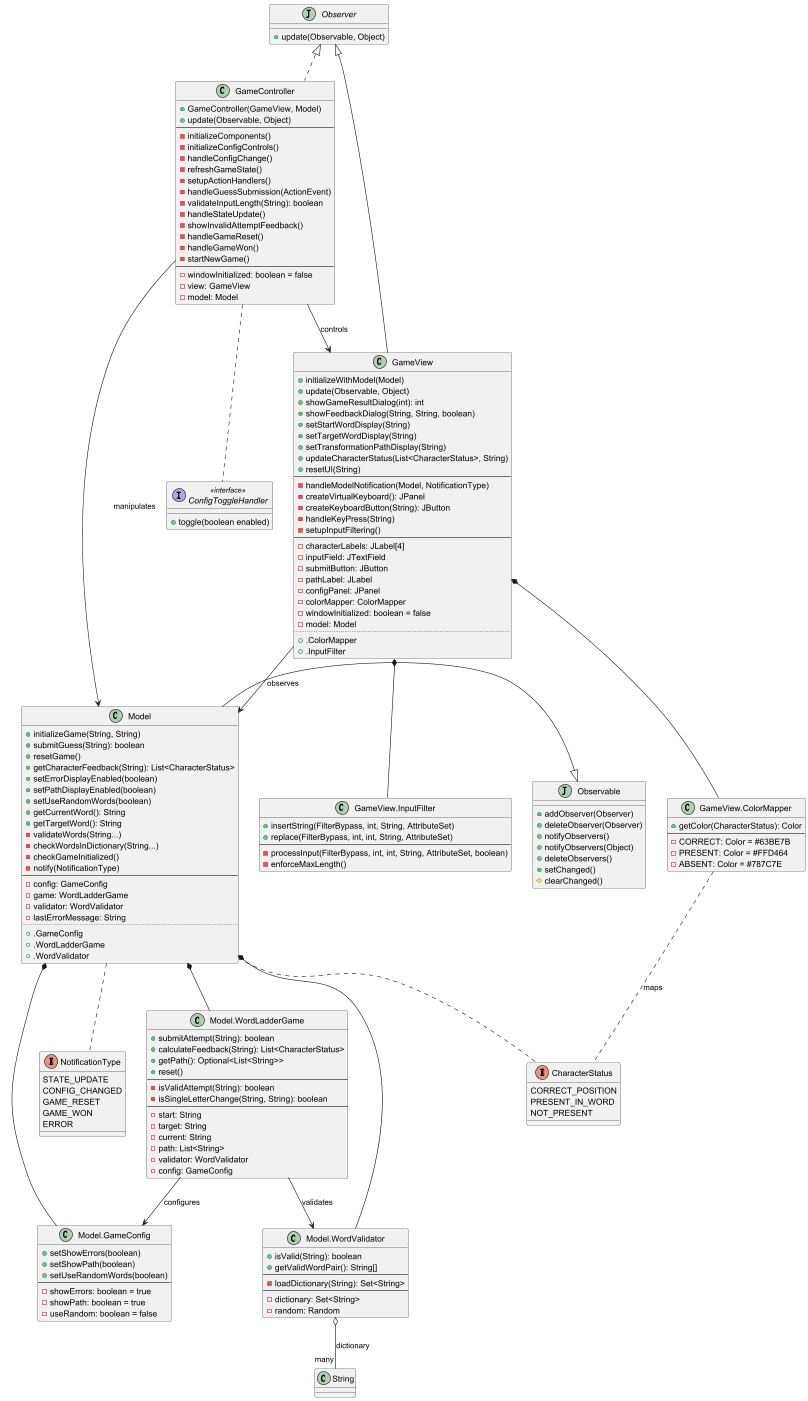

The diagram above was rendered by PlantUML. Its source (embedded in the PNG):
@startuml
'======= Java Core ======='
class Observable <<(J,#ADD1B2)>> {
    + addObserver(Observer)
    + deleteObserver(Observer)
    + notifyObservers()
    + notifyObservers(Object)
    + deleteObservers()
    + setChanged()
    # clearChanged()
}

interface Observer <<(J,#ADD1B2)>> {
    + update(Observable, Object)
}

'======= MVC Core ======='
class Model {
    + initializeGame(String, String)
    + submitGuess(String): boolean
    + resetGame()
    + getCharacterFeedback(String): List<CharacterStatus>
    + setErrorDisplayEnabled(boolean)
    + setPathDisplayEnabled(boolean)
    + setUseRandomWords(boolean)
    + getCurrentWord(): String
    + getTargetWord(): String
    - validateWords(String...)
    - checkWordsInDictionary(String...)
    - checkGameInitialized()
    - notify(NotificationType)
    --
    - config: GameConfig
    - game: WordLadderGame
    - validator: WordValidator
    - lastErrorMessage: String
    ..
    + .GameConfig
    + .WordLadderGame
    + .WordValidator
}

class "Model.GameConfig" as Model_GameConfig {
    + setShowErrors(boolean)
    + setShowPath(boolean)
    + setUseRandomWords(boolean)
    --
    - showErrors: boolean = true
    - showPath: boolean = true
    - useRandom: boolean = false
}

class "Model.WordLadderGame" as Model_WordLadderGame {
    + submitAttempt(String): boolean
    + calculateFeedback(String): List<CharacterStatus>
    + getPath(): Optional<List<String>>
    + reset()
    --
    - isValidAttempt(String): boolean
    - isSingleLetterChange(String, String): boolean
    --
    - start: String
    - target: String
    - current: String
    - path: List<String>
    - validator: WordValidator
    - config: GameConfig
}

class "Model.WordValidator" as Model_WordValidator {
    + isValid(String): boolean
    + getValidWordPair(): String[]
    --
    - loadDictionary(String): Set<String>
    --
    - dictionary: Set<String>
    - random: Random
}

Model -|> Observable
Model *-- Model_GameConfig
Model *-- Model_WordLadderGame
Model *-- Model_WordValidator

'======= Controller & View ======='
class GameController {
    + GameController(GameView, Model)
    + update(Observable, Object)
    --
    - initializeComponents()
    - initializeConfigControls()
    - handleConfigChange()
    - refreshGameState()
    - setupActionHandlers()
    - handleGuessSubmission(ActionEvent)
    - validateInputLength(String): boolean
    - handleStateUpdate()
    - showInvalidAttemptFeedback()
    - handleGameReset()
    - handleGameWon()
    - startNewGame()
    --
    - windowInitialized: boolean = false
    - view: GameView
    - model: Model
}

interface ConfigToggleHandler <<interface>> {
    + toggle(boolean enabled)
}

GameController .up.|> Observer
GameController .. ConfigToggleHandler

class GameView {
    + initializeWithModel(Model)
    + update(Observable, Object)
    + showGameResultDialog(int): int
    + showFeedbackDialog(String, String, boolean)
    + setStartWordDisplay(String)
    + setTargetWordDisplay(String)
    + setTransformationPathDisplay(String)
    + updateCharacterStatus(List<CharacterStatus>, String)
    + resetUI(String)
    --
    - handleModelNotification(Model, NotificationType)
    - createVirtualKeyboard(): JPanel
    - createKeyboardButton(String): JButton
    - handleKeyPress(String)
    - setupInputFiltering()
    --
    - characterLabels: JLabel[4]
    - inputField: JTextField
    - submitButton: JButton
    - pathLabel: JLabel
    - configPanel: JPanel
    - colorMapper: ColorMapper
    - windowInitialized: boolean = false
    - model: Model
    ..
    + .ColorMapper
    + .InputFilter
}

class "GameView.ColorMapper" as GameView_ColorMapper {
    + getColor(CharacterStatus): Color
    --
    - CORRECT: Color = #63BE7B
    - PRESENT: Color = #FFD464
    - ABSENT: Color = #787C7E
}

class "GameView.InputFilter" as GameView_InputFilter {
    + insertString(FilterBypass, int, String, AttributeSet)
    + replace(FilterBypass, int, int, String, AttributeSet)
    --
    - processInput(FilterBypass, int, int, String, AttributeSet, boolean)
    - enforceMaxLength()
}

GameView -|> Observer
GameView *-- GameView_ColorMapper
GameView *-- GameView_InputFilter

'======= Enumerations ======='
enum CharacterStatus {
    CORRECT_POSITION
    PRESENT_IN_WORD
    NOT_PRESENT
}

enum NotificationType {
    STATE_UPDATE
    CONFIG_CHANGED
    GAME_RESET
    GAME_WON
    ERROR
}

Model .. CharacterStatus
Model .. NotificationType

'======= Relationships ======='
GameController --> GameView : controls
GameController --> Model : manipulates
GameView --> Model : observes

Model_WordLadderGame --> Model_WordValidator : validates
Model_WordLadderGame --> Model_GameConfig : configures
Model_WordValidator o-- "many" String : dictionary

GameView_ColorMapper .. CharacterStatus : maps
@enduml